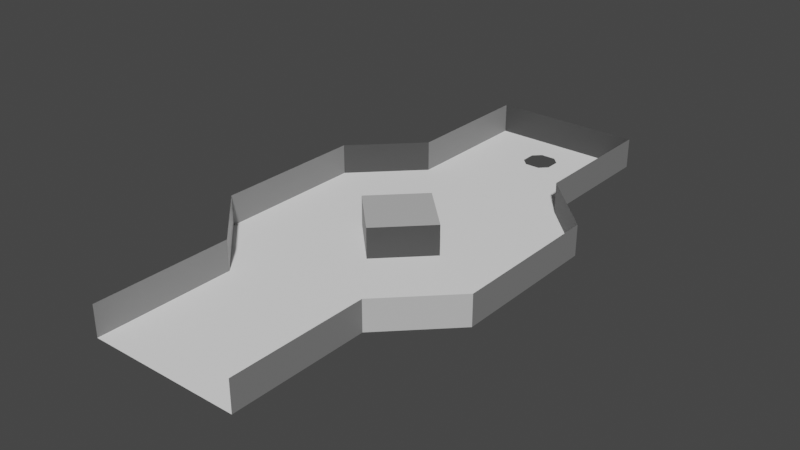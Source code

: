 # Source: level_00.blend  (saved by Blender 3.1.7; exported with 4.5.12 LTS)
import bpy
from mathutils import Matrix  # noqa: F401  (used for matrix-valued properties, if any)

bpy.ops.wm.read_factory_settings(use_empty=True)
scene = bpy.context.scene
scene.name = 'Scene'

# ---- collections
col_collection = bpy.data.collections.new('Collection'); scene.collection.children.link(col_collection)

# ---- materials (node trees are filled in below, after node groups)
mat_m0 = bpy.data.materials.new('M0')
mat_m0.use_transparent_shadow = False
mat_m1 = bpy.data.materials.new('M1')
mat_m1.use_transparent_shadow = False
mat_m2 = bpy.data.materials.new('M2')
mat_m2.use_transparent_shadow = False
mat_m3 = bpy.data.materials.new('M3')
mat_m3.use_transparent_shadow = False
mat_m4 = bpy.data.materials.new('M4')
mat_m4.use_transparent_shadow = False

# ---- material node trees
mat_m0.use_nodes = True; mat_m0.node_tree.nodes.clear()
_N = mat_m0.node_tree.nodes; _L = mat_m0.node_tree.links
n0 = _N.new('ShaderNodeBsdfPrincipled'); n0.name = 'Principled BSDF'; n0.location = (10, 300)
n0.distribution = 'GGX'
n0.subsurface_method = 'RANDOM_WALK_SKIN'
n0.inputs[0].default_value = (0.0, 0.0, 0.0, 1.0)
n0.inputs[3].default_value = 1.45
n0.inputs[27].default_value = (0.0, 0.0, 0.0, 1.0)
n0.inputs[28].default_value = 1.0
n1 = _N.new('ShaderNodeOutputMaterial'); n1.name = 'Material Output'; n1.location = (300, 300)
_L.new(n0.outputs[0], n1.inputs[0])
n1.is_active_output = True
mat_m1.use_nodes = True; mat_m1.node_tree.nodes.clear()
_N = mat_m1.node_tree.nodes; _L = mat_m1.node_tree.links
n0 = _N.new('ShaderNodeBsdfPrincipled'); n0.name = 'Principled BSDF'; n0.location = (10, 300)
n0.distribution = 'GGX'
n0.subsurface_method = 'RANDOM_WALK_SKIN'
n0.inputs[0].default_value = (0.05127, 0.05127, 0.05127, 1.0)
n0.inputs[3].default_value = 1.45
n0.inputs[27].default_value = (0.0, 0.0, 0.0, 1.0)
n0.inputs[28].default_value = 1.0
n1 = _N.new('ShaderNodeOutputMaterial'); n1.name = 'Material Output'; n1.location = (300, 300)
_L.new(n0.outputs[0], n1.inputs[0])
n1.is_active_output = True
mat_m2.use_nodes = True; mat_m2.node_tree.nodes.clear()
_N = mat_m2.node_tree.nodes; _L = mat_m2.node_tree.links
n0 = _N.new('ShaderNodeBsdfPrincipled'); n0.name = 'Principled BSDF'; n0.location = (10, 300)
n0.distribution = 'GGX'
n0.subsurface_method = 'RANDOM_WALK_SKIN'
n0.inputs[0].default_value = (0.2159, 0.2159, 0.2159, 1.0)
n0.inputs[3].default_value = 1.45
n0.inputs[27].default_value = (0.0, 0.0, 0.0, 1.0)
n0.inputs[28].default_value = 1.0
n1 = _N.new('ShaderNodeOutputMaterial'); n1.name = 'Material Output'; n1.location = (300, 300)
_L.new(n0.outputs[0], n1.inputs[0])
n1.is_active_output = True
mat_m3.use_nodes = True; mat_m3.node_tree.nodes.clear()
_N = mat_m3.node_tree.nodes; _L = mat_m3.node_tree.links
n0 = _N.new('ShaderNodeBsdfPrincipled'); n0.name = 'Principled BSDF'; n0.location = (10, 300)
n0.distribution = 'GGX'
n0.subsurface_method = 'RANDOM_WALK_SKIN'
n0.inputs[0].default_value = (0.5271, 0.5271, 0.5271, 1.0)
n0.inputs[3].default_value = 1.45
n0.inputs[27].default_value = (0.0, 0.0, 0.0, 1.0)
n0.inputs[28].default_value = 1.0
n1 = _N.new('ShaderNodeOutputMaterial'); n1.name = 'Material Output'; n1.location = (300, 300)
_L.new(n0.outputs[0], n1.inputs[0])
n1.is_active_output = True
mat_m4.use_nodes = True; mat_m4.node_tree.nodes.clear()
_N = mat_m4.node_tree.nodes; _L = mat_m4.node_tree.links
n0 = _N.new('ShaderNodeBsdfPrincipled'); n0.name = 'Principled BSDF'; n0.location = (10, 300)
n0.distribution = 'GGX'
n0.subsurface_method = 'RANDOM_WALK_SKIN'
n0.inputs[0].default_value = (1.0, 1.0, 1.0, 1.0)
n0.inputs[3].default_value = 1.45
n0.inputs[27].default_value = (0.0, 0.0, 0.0, 1.0)
n0.inputs[28].default_value = 1.0
n1 = _N.new('ShaderNodeOutputMaterial'); n1.name = 'Material Output'; n1.location = (300, 300)
_L.new(n0.outputs[0], n1.inputs[0])
n1.is_active_output = True

# ---- world
world_world = bpy.data.worlds.new('World'); scene.world = world_world
world_world.use_nodes = True; world_world.node_tree.nodes.clear()
_N = world_world.node_tree.nodes; _L = world_world.node_tree.links
n0 = _N.new('ShaderNodeOutputWorld'); n0.name = 'World Output'; n0.location = (300, 300)
n1 = _N.new('ShaderNodeBackground'); n1.name = 'Background'; n1.location = (10, 300)
n1.inputs[0].default_value = (0.05088, 0.05088, 0.05088, 1.0)
_L.new(n1.outputs[0], n0.inputs[0])
n0.is_active_output = True
world_world.color = (0.05088, 0.05088, 0.05088)
world_world.use_sun_shadow = False
world_world.sun_shadow_jitter_overblur = 0.0

# ---- meshes
me_plane_001 = bpy.data.meshes.new('Plane.001')
me_plane_001.from_pydata([(-5.0, 14.0, 0.0), (5.0, 14.0, 0.0), (5.0, 18.0, 0.0), (-5.0, 18.0, 0.0), (5.0, 18.0, 2.0), (-5.0, 18.0, 2.0), (0.5, 14.0, 0.0), (1.0, 14.5, 0.0), (-0.5, 14.0, 0.0), (-1.0, 14.5, 0.0), (1.0, 15.5, 0.0), (0.5, 16.0, 0.0), (-1.0, 15.5, 0.0), (-0.5, 16.0, 0.0), (2.146e-06, 3.0, 2.0), (-3.0, -1.669e-06, 2.0), (1.669e-06, -3.0, 2.0), (3.0, -2.146e-06, 2.0), (3.0, -2.146e-06, 0.0), (1.669e-06, -3.0, 0.0), (-3.0, -1.669e-06, 0.0), (2.146e-06, 3.0, 0.0), (5.0, -18.0, 0.0), (-5.0, -18.0, 0.0), (9.0, 5.0, 0.0), (9.0, -5.0, 0.0), (-9.0, 5.0, 0.0), (-9.0, -5.0, 0.0), (-5.0, -9.0, 0.0), (5.0, -9.0, 0.0), (5.0, 9.0, 0.0), (-5.0, 9.0, 0.0), (5.0, -18.0, 2.0), (-5.0, -18.0, 2.0), (9.0, 5.0, 2.0), (9.0, -5.0, 2.0), (-9.0, 5.0, 2.0), (-9.0, -5.0, 2.0), (-5.0, -9.0, 2.0), (5.0, -9.0, 2.0), (5.0, 9.0, 2.0), (-5.0, 9.0, 2.0)], [], [(3, 2, 4, 5), (13, 12, 9, 8, 0, 3, 2, 1, 6, 7, 10, 11), (21, 20, 15, 14), (19, 20, 15, 16), (18, 19, 16, 17), (18, 21, 14, 17), (24, 25, 35, 34), (28, 27, 37, 38), (30, 24, 34, 40), (29, 22, 32, 39), (26, 31, 41, 36), (25, 29, 39, 35), (23, 28, 38, 33), (3, 5, 41, 31), (27, 26, 36, 37), (2, 30, 40, 4), (17, 14, 15, 16), (20, 21, 31, 26, 27, 28, 23, 22, 29, 25, 24, 18, 19), (21, 18, 24, 30, 1, 0, 31)])
me_plane_001.polygons.foreach_set('material_index', [1, 4, 1, 2, 1, 2, 2, 3, 1, 2, 1, 3, 2, 2, 2, 2, 3, 4, 4])
_uv = me_plane_001.uv_layers.new(name='UVMap')
_uv.uv.foreach_set('vector', [0.0, 0.0, 0.0, 0.0, 0.0, 0.0, 0.0, 0.0, 0.0, 0.0, 0.0, 0.0, 0.0, 0.0, 0.0, 0.0, 0.0, 0.0, 0.0, 0.0, 0.0, 0.0, 0.0, 0.0, 0.0, 0.0, 0.0, 0.0, 0.0, 0.0, 0.0, 0.0, 0.0, 0.0, 0.0, 0.0, 0.0, 0.0, 0.0, 0.0, 0.0, 0.0, 0.0, 0.0, 0.0, 0.0, 0.0, 0.0, 0.0, 0.0, 0.0, 0.0, 0.0, 0.0, 0.0, 0.0, 0.0, 0.0, 0.0, 0.0, 0.0, 0.0, 0.0, 0.0, 0.0, 0.0, 0.0, 0.0, 0.0, 0.0, 0.0, 0.0, 0.0, 0.0, 0.0, 0.0, 0.0, 0.0, 0.0, 0.0, 0.0, 0.0, 0.0, 0.0, 0.0, 0.0, 0.0, 0.0, 0.0, 0.0, 0.0, 0.0, 0.0, 0.0, 0.0, 0.0, 0.0, 0.0, 0.0, 0.0, 0.0, 0.0, 0.0, 0.0, 0.0, 0.0, 0.0, 0.0, 0.0, 0.0, 0.0, 0.0, 0.0, 0.0, 0.0, 0.0, 0.0, 0.0, 0.0, 0.0, 0.0, 0.0, 0.0, 0.0, 0.0, 0.0, 0.0, 0.0, 0.0, 0.0, 0.0, 0.0, 0.0, 0.0, 0.0, 0.0, 0.0, 0.0, 0.0, 0.0, 0.0, 0.0, 0.0, 0.0, 0.0, 0.0, 0.0, 0.0, 0.0, 0.0, 0.0, 0.0, 0.0, 0.0, 0.0, 0.0, 0.0, 0.0, 0.0, 0.0, 0.0, 0.0, 0.0, 0.0, 0.0, 0.0, 0.0, 0.0, 0.0, 0.0, 0.0, 0.0, 0.0, 0.0, 0.0, 0.0, 0.0, 0.0, 0.0, 0.0, 0.0, 0.0, 0.0, 0.0, 0.0, 0.0, 0.0, 0.0, 0.0, 0.0, 0.0, 0.0])
me_plane_001.materials.append(mat_m0)
me_plane_001.materials.append(mat_m1)
me_plane_001.materials.append(mat_m2)
me_plane_001.materials.append(mat_m3)
me_plane_001.materials.append(mat_m4)
me_plane_001.use_remesh_fix_poles = True
me_plane_001.use_remesh_preserve_attributes = False
me_plane_001.update()

# ---- objects
ob_level = bpy.data.objects.new('Level', me_plane_001)

# ---- transforms, parenting, visibility, modifiers, constraints
ob_level.location = (0.0, 0.0, 0.0)
_m = ob_level.modifiers.new('Triangulate', 'TRIANGULATE')
_m.quad_method = 'BEAUTY'

# ---- collection membership
col_collection.objects.link(ob_level)

# ---- scene / render settings (as saved in the file)
scene.frame_start = 1; scene.frame_end = 250; scene.frame_set(1)
scene.render.engine = 'BLENDER_EEVEE_NEXT'
scene.cycles.sampling_pattern = 'TABULATED_SOBOL'
scene.cycles.use_light_tree = False
scene.view_settings.view_transform = 'Filmic'
bpy.context.view_layer.update()

# ---- added for rendering (the .blend has no active camera and no usable light): camera, sun
cam_auto = bpy.data.cameras.new('AutoCamera')
cam_auto.lens = 50.0
cam_auto.sensor_width = 36.0
cam_auto.clip_end = 1000.0
ob_auto_camera = bpy.data.objects.new('AutoCamera', cam_auto)
scene.collection.objects.link(ob_auto_camera)
ob_auto_camera.location = (37.2855, -44.7426, 30.8284)
ob_auto_camera.rotation_euler = (1.09748, -7.21219e-08, 0.694738)
scene.camera = ob_auto_camera
light_auto_sun = bpy.data.lights.new('AutoSun', 'SUN')
light_auto_sun.energy = 3.0
light_auto_sun.angle = 0.0523599
ob_auto_sun = bpy.data.objects.new('AutoSun', light_auto_sun)
scene.collection.objects.link(ob_auto_sun)
ob_auto_sun.rotation_euler = (0.872665, 0.174533, 0.523599)
bpy.context.view_layer.update()
